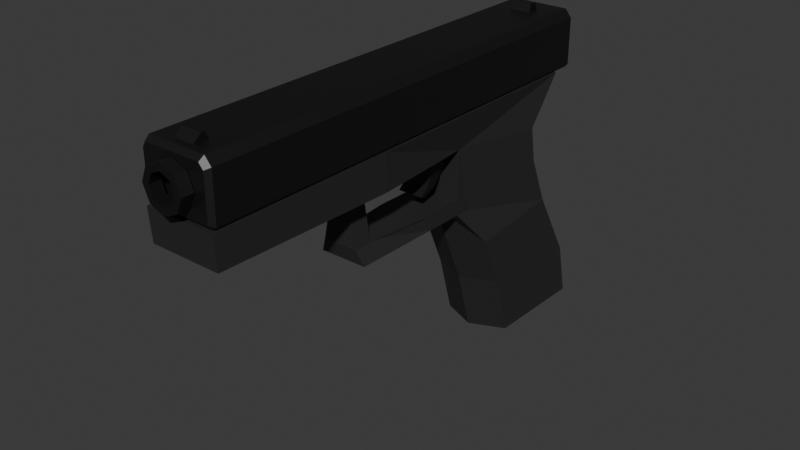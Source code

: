 # Source: glug.blend  (saved by Blender 5.0.119; exported with 4.5.12 LTS)
import bpy
from mathutils import Matrix  # noqa: F401  (used for matrix-valued properties, if any)

bpy.ops.wm.read_factory_settings(use_empty=True)
scene = bpy.context.scene
scene.name = 'Scene'

# ---- collections
col_collection = bpy.data.collections.new('Collection'); scene.collection.children.link(col_collection)

# ---- materials (node trees are filled in below, after node groups)
mat_material_002 = bpy.data.materials.new('Material.002')
mat_material_001 = bpy.data.materials.new('Material.001')

# ---- material node trees
mat_material_002.use_nodes = True; mat_material_002.node_tree.nodes.clear()
_N = mat_material_002.node_tree.nodes; _L = mat_material_002.node_tree.links
n0 = _N.new('ShaderNodeBsdfPrincipled'); n0.name = 'Principled BSDF'; n0.location = (-200, 100)
n0.inputs[0].default_value = (0.02311, 0.02311, 0.02311, 1.0)
n0.inputs[2].default_value = 0.5462
n1 = _N.new('ShaderNodeOutputMaterial'); n1.name = 'Material Output'; n1.location = (200, 100)
_L.new(n0.outputs[0], n1.inputs[0])
n1.is_active_output = True
mat_material_001.use_nodes = True; mat_material_001.node_tree.nodes.clear()
_N = mat_material_001.node_tree.nodes; _L = mat_material_001.node_tree.links
n0 = _N.new('ShaderNodeBsdfPrincipled'); n0.name = 'Principled BSDF'; n0.location = (-200, 100)
n0.inputs[0].default_value = (0.07513, 0.07321, 0.07321, 1.0)
n0.inputs[1].default_value = 1.0
n1 = _N.new('ShaderNodeOutputMaterial'); n1.name = 'Material Output'; n1.location = (200, 100)
_L.new(n0.outputs[0], n1.inputs[0])
n1.is_active_output = True

# ---- world
world_world = bpy.data.worlds.new('World'); scene.world = world_world
world_world.use_nodes = True; world_world.node_tree.nodes.clear()
_N = world_world.node_tree.nodes; _L = world_world.node_tree.links
n0 = _N.new('ShaderNodeOutputWorld'); n0.name = 'World Output'; n0.location = (200, 100)
n1 = _N.new('ShaderNodeBackground'); n1.name = 'Background'; n1.location = (-200, 100)
n1.inputs[0].default_value = (0.05088, 0.05088, 0.05088, 1.0)
_L.new(n1.outputs[0], n0.inputs[0])
n0.is_active_output = True
world_world.color = (0.05088, 0.05088, 0.05088)
world_world.sun_shadow_jitter_overblur = 0.0

# ---- meshes
me_cube_002 = bpy.data.meshes.new('Cube.002')
me_cube_002.from_pydata([(0.3291, -0.1445, -0.9271), (0.2258, -0.8148, 0.4958), (0.3291, 0.8744, -0.9465), (0.0, 1.078, -0.9465), (0.0, -0.8114, 1.459), (0.0, -0.2888, -0.9271), (0.009988, -0.8148, 0.4958), (0.3291, 0.7576, -0.4284), (0.3291, -0.3149, -0.3408), (0.0, -0.4592, -0.3408), (0.0, 0.9616, -0.4284), (0.3291, 0.3779, 0.2395), (0.3291, -0.5315, 0.1568), (0.0, -0.6758, 0.1568), (0.0, 0.5819, 0.2395), (0.2258, -0.8084, 1.104), (0.2258, -0.6704, 0.4958), (0.3291, 0.1857, 0.696), (0.0, 0.3897, 0.696), (0.3291, 0.3779, 0.2395), (0.3291, -0.5315, 0.1568), (0.0, 0.5819, 0.2395), (0.3291, -0.8114, 1.459), (0.0, 0.6532, 1.462), (0.3291, 0.4628, 1.462), (0.2258, -0.8084, 1.104), (0.0, 0.3196, 1.032), (0.3291, 0.1292, 1.032), (0.009988, -0.8084, 1.104), (0.3291, -3.56, 1.161), (0.3291, -3.581, 1.459), (0.0, -3.581, 1.459), (0.0, -3.581, 1.459), (0.3291, -3.581, 1.459), (0.3291, -3.56, 1.161), (0.0, -3.56, 1.161), (-0.3291, -0.1445, -0.9271), (-0.2158, -0.8148, 0.4958), (-0.3291, 0.8744, -0.9465), (-0.3291, 0.7576, -0.4284), (-0.3291, -0.3149, -0.3408), (-0.3291, 0.3779, 0.2395), (-0.3291, -0.5315, 0.1568), (-0.2158, -0.8084, 1.104), (-0.2158, -0.6704, 0.4958), (-0.3291, 0.1857, 0.696), (-0.3291, 0.3779, 0.2395), (-0.3291, -0.5315, 0.1568), (-0.3291, -0.8114, 1.459), (-0.3291, 0.4628, 1.462), (-0.2158, -0.8084, 1.104), (-0.3291, 0.1292, 1.032), (-0.3291, -3.56, 1.161), (-0.3291, -3.581, 1.459), (-0.3291, -3.581, 1.459), (-0.3291, -3.56, 1.161), (0.2258, -0.8133, 0.6378), (0.3291, 0.1725, 0.7744), (0.009988, -0.8133, 0.6378), (0.2258, -0.7026, 0.6378), (0.0, 0.3733, 0.7744), (-0.2158, -0.8133, 0.6378), (-0.3291, 0.1725, 0.7744), (-0.2158, -0.7026, 0.6378), (0.2258, -2.015, 0.5085), (0.009988, -2.015, 0.5085), (0.2258, -1.871, 0.5085), (0.1654, -2.05, 0.6505), (0.009988, -2.05, 0.6505), (-0.2158, -2.015, 0.5085), (-0.2158, -1.871, 0.5085), (-0.1554, -2.05, 0.6505), (0.1656, -1.903, 0.6505), (-0.1584, -1.903, 0.6505), (0.2258, -1.169, 0.5011), (0.2258, -1.202, 0.6431), (0.2258, -1.312, 0.6431), (-0.2158, -1.314, 0.5011), (-0.2158, -1.169, 0.5011), (-0.2158, -1.312, 0.6431), (0.009988, -1.312, 0.6431), (-0.2158, -1.202, 0.6431), (0.2258, -1.314, 0.5011), (0.009988, -1.314, 0.5011), (0.1654, -1.873, 0.6493), (-0.2158, -1.908, 0.5073), (-0.1554, -1.873, 0.6493), (0.2258, -1.908, 0.5073), (0.2258, -1.763, 0.5073), (0.1656, -1.796, 0.6493), (-0.2158, -1.763, 0.5073), (0.009988, -1.873, 0.6493), (-0.1584, -1.796, 0.6493), (0.009988, -1.908, 0.5073), (0.1004, -1.867, 1.029), (0.1004, -2.044, 1.03), (0.009988, -2.044, 1.03), (-0.0837, -2.044, 1.03), (-0.0837, -1.867, 1.029), (0.009988, -1.867, 1.029), (0.0, -1.866, 1.459), (0.0, -1.855, 1.126), (0.3291, -1.855, 1.126), (0.3291, -1.855, 1.126), (0.3291, -1.866, 1.459), (-0.3291, -1.855, 1.126), (-0.3291, -1.855, 1.126), (-0.3291, -1.866, 1.459), (0.0, -2.068, 1.459), (0.3291, -2.057, 1.13), (-0.3291, -2.057, 1.13), (0.0, -2.057, 1.13), (0.3291, -2.057, 1.13), (0.3291, -2.068, 1.459), (-0.3291, -2.057, 1.13), (-0.3291, -2.068, 1.459), (0.2616, -0.03793, -0.9291), (0.2616, 0.772, -0.9445), (0.0, 0.9341, -0.9445), (0.0, -0.1526, -0.9291), (-0.2616, -0.03793, -0.9291), (-0.2616, 0.772, -0.9445), (0.2616, -0.03793, -0.9291), (0.2616, 0.772, -0.9445), (0.0, -0.1526, -0.9291), (0.0, 0.9341, -0.9445), (-0.2616, -0.03793, -0.9291), (-0.2616, 0.772, -0.9445), (0.2616, -0.03906, -0.9983), (0.2616, 0.7708, -1.014), (0.0, -0.1538, -0.9983), (0.0, 0.9329, -1.014), (-0.2616, -0.03906, -0.9983), (-0.2616, 0.7708, -1.014)], [], [(27, 26, 23, 24), (1, 12, 20, 16), (3, 2, 0, 5), (12, 11, 19, 20), (12, 1, 6, 13), (0, 8, 9, 5), (2, 7, 8, 0), (3, 10, 7, 2), (8, 12, 13, 9), (7, 11, 12, 8), (10, 14, 11, 7), (19, 17, 16, 20), (21, 18, 17, 19), (112, 113, 30, 29), (11, 14, 21, 19), (113, 108, 31, 30), (24, 23, 4, 22), (111, 109, 34, 35), (15, 27, 24, 22), (59, 57, 27, 15), (58, 56, 25, 28), (56, 59, 15, 25), (57, 60, 26, 27), (34, 29, 30, 33), (32, 33, 30, 31), (35, 34, 33, 32), (109, 112, 29, 34), (51, 49, 23, 26), (37, 44, 47, 42), (3, 5, 36, 38), (42, 47, 46, 41), (42, 13, 6, 37), (36, 5, 9, 40), (38, 36, 40, 39), (3, 38, 39, 10), (40, 9, 13, 42), (39, 40, 42, 41), (10, 39, 41, 14), (46, 47, 44, 45), (21, 46, 45, 18), (114, 52, 53, 115), (41, 46, 21, 14), (115, 53, 31, 108), (49, 48, 4, 23), (111, 35, 55, 110), (43, 48, 49, 51), (63, 43, 51, 62), (58, 28, 50, 61), (61, 50, 43, 63), (62, 51, 26, 60), (55, 54, 53, 52), (32, 31, 53, 54), (35, 32, 54, 55), (110, 55, 52, 114), (45, 62, 60, 18), (71, 68, 96, 97), (90, 85, 69, 70), (44, 63, 62, 45), (17, 18, 60, 57), (88, 89, 72, 66), (89, 84, 67, 72), (16, 17, 57, 59), (69, 71, 73, 70), (65, 68, 71, 69), (64, 66, 72, 67), (65, 64, 67, 68), (92, 90, 70, 73), (84, 91, 99, 94), (93, 87, 64, 65), (87, 88, 66, 64), (85, 93, 65, 69), (86, 92, 73, 71), (61, 63, 81, 79), (37, 6, 83, 77), (1, 16, 74, 82), (6, 1, 82, 83), (56, 58, 80, 76), (63, 44, 78, 81), (59, 56, 76, 75), (16, 59, 75, 74), (44, 37, 77, 78), (58, 61, 79, 80), (79, 81, 92, 86), (77, 83, 93, 85), (82, 74, 88, 87), (83, 82, 87, 93), (76, 80, 91, 84), (81, 78, 90, 92), (74, 75, 89, 88), (78, 77, 85, 90), (80, 79, 86, 91), (99, 98, 97, 96), (94, 99, 96, 95), (91, 86, 98, 99), (86, 71, 97, 98), (67, 84, 94, 95), (68, 67, 95, 96), (50, 105, 106, 43), (28, 101, 105, 50), (48, 107, 100, 4), (43, 106, 107, 48), (25, 15, 103, 102), (28, 25, 102, 101), (22, 4, 100, 104), (15, 22, 104, 103), (105, 110, 114, 106), (107, 115, 108, 100), (106, 114, 115, 107), (102, 103, 112, 109), (104, 100, 108, 113), (103, 104, 113, 112), (102, 109, 95, 94), (110, 105, 98, 97), (96, 95, 109, 111, 110, 97), (99, 98, 105, 101, 102, 94), (118, 119, 116, 117), (118, 121, 120, 119), (123, 122, 128, 129), (125, 123, 129, 131), (117, 116, 122, 123), (119, 120, 126, 124), (116, 119, 124, 122), (121, 118, 125, 127), (120, 121, 127, 126), (118, 117, 123, 125), (131, 129, 128, 130), (131, 130, 132, 133), (124, 126, 132, 130), (122, 124, 130, 128), (127, 125, 131, 133), (126, 127, 133, 132)])
_uv = me_cube_002.uv_layers.new(name='UVMap')
_uv.uv.foreach_set('vector', [0.625, 0.5, 0.625, 0.375, 0.625, 0.375, 0.625, 0.5, 0.625, 0.75, 0.5625, 0.75, 0.5625, 0.75, 0.625, 0.75, 0.25, 0.5, 0.375, 0.5, 0.375, 0.75, 0.25, 0.75, 0.5625, 0.75, 0.5625, 0.5, 0.5625, 0.5, 0.5625, 0.75, 0.5625, 0.75, 0.625, 0.75, 0.625, 0.875, 0.5625, 0.875, 0.375, 0.75, 0.5, 0.75, 0.5, 0.875, 0.375, 0.875, 0.375, 0.5, 0.5, 0.5, 0.5, 0.75, 0.375, 0.75, 0.375, 0.375, 0.5, 0.375, 0.5, 0.5, 0.375, 0.5, 0.5, 0.75, 0.5625, 0.75, 0.5625, 0.875, 0.5, 0.875, 0.5, 0.5, 0.5625, 0.5, 0.5625, 0.75, 0.5, 0.75, 0.5, 0.375, 0.5625, 0.375, 0.5625, 0.5, 0.5, 0.5, 0.5625, 0.5, 0.625, 0.5, 0.625, 0.75, 0.5625, 0.75, 0.5625, 0.375, 0.625, 0.375, 0.625, 0.5, 0.5625, 0.5, 0.625, 0.75, 0.625, 0.75, 0.625, 0.75, 0.625, 0.75, 0.5625, 0.5, 0.5625, 0.375, 0.5625, 0.375, 0.5625, 0.5, 0.625, 0.75, 0.75, 0.75, 0.75, 0.75, 0.625, 0.75, 0.625, 0.5, 0.75, 0.5, 0.75, 0.75, 0.625, 0.75, 0.625, 0.875, 0.625, 0.75, 0.625, 0.75, 0.625, 0.875, 0.625, 0.75, 0.625, 0.5, 0.625, 0.5, 0.625, 0.75, 0.625, 0.75, 0.625, 0.5, 0.625, 0.5, 0.625, 0.75, 0.625, 0.875, 0.625, 0.75, 0.625, 0.75, 0.625, 0.875, 0.625, 0.75, 0.625, 0.75, 0.625, 0.75, 0.625, 0.75, 0.625, 0.5, 0.625, 0.375, 0.625, 0.375, 0.625, 0.5, 0.625, 0.75, 0.625, 0.75, 0.625, 0.75, 0.625, 0.75, 0.625, 0.875, 0.625, 0.75, 0.625, 0.75, 0.625, 0.875, 0.625, 0.875, 0.625, 0.75, 0.625, 0.75, 0.625, 0.875, 0.625, 0.75, 0.625, 0.75, 0.625, 0.75, 0.625, 0.75, 0.625, 0.5, 0.625, 0.5, 0.625, 0.375, 0.625, 0.375, 0.625, 0.75, 0.625, 0.75, 0.5625, 0.75, 0.5625, 0.75, 0.25, 0.5, 0.25, 0.75, 0.375, 0.75, 0.375, 0.5, 0.5625, 0.75, 0.5625, 0.75, 0.5625, 0.5, 0.5625, 0.5, 0.5625, 0.75, 0.5625, 0.875, 0.625, 0.875, 0.625, 0.75, 0.375, 0.75, 0.375, 0.875, 0.5, 0.875, 0.5, 0.75, 0.375, 0.5, 0.375, 0.75, 0.5, 0.75, 0.5, 0.5, 0.375, 0.375, 0.375, 0.5, 0.5, 0.5, 0.5, 0.375, 0.5, 0.75, 0.5, 0.875, 0.5625, 0.875, 0.5625, 0.75, 0.5, 0.5, 0.5, 0.75, 0.5625, 0.75, 0.5625, 0.5, 0.5, 0.375, 0.5, 0.5, 0.5625, 0.5, 0.5625, 0.375, 0.5625, 0.5, 0.5625, 0.75, 0.625, 0.75, 0.625, 0.5, 0.5625, 0.375, 0.5625, 0.5, 0.625, 0.5, 0.625, 0.375, 0.625, 0.75, 0.625, 0.75, 0.625, 0.75, 0.625, 0.75, 0.5625, 0.5, 0.5625, 0.5, 0.5625, 0.375, 0.5625, 0.375, 0.625, 0.75, 0.625, 0.75, 0.75, 0.75, 0.75, 0.75, 0.625, 0.5, 0.625, 0.75, 0.75, 0.75, 0.75, 0.5, 0.625, 0.875, 0.625, 0.875, 0.625, 0.75, 0.625, 0.75, 0.625, 0.75, 0.625, 0.75, 0.625, 0.5, 0.625, 0.5, 0.625, 0.75, 0.625, 0.75, 0.625, 0.5, 0.625, 0.5, 0.625, 0.875, 0.625, 0.875, 0.625, 0.75, 0.625, 0.75, 0.625, 0.75, 0.625, 0.75, 0.625, 0.75, 0.625, 0.75, 0.625, 0.5, 0.625, 0.5, 0.625, 0.375, 0.625, 0.375, 0.625, 0.75, 0.625, 0.75, 0.625, 0.75, 0.625, 0.75, 0.625, 0.875, 0.625, 0.875, 0.625, 0.75, 0.625, 0.75, 0.625, 0.875, 0.625, 0.875, 0.625, 0.75, 0.625, 0.75, 0.625, 0.75, 0.625, 0.75, 0.625, 0.75, 0.625, 0.75, 0.625, 0.5, 0.625, 0.5, 0.625, 0.375, 0.625, 0.375, 0.625, 0.75, 0.625, 0.875, 0.625, 0.875, 0.625, 0.75, 0.625, 0.75, 0.625, 0.75, 0.625, 0.75, 0.625, 0.75, 0.625, 0.75, 0.625, 0.75, 0.625, 0.5, 0.625, 0.5, 0.625, 0.5, 0.625, 0.375, 0.625, 0.375, 0.625, 0.5, 0.625, 0.75, 0.625, 0.75, 0.625, 0.75, 0.625, 0.75, 0.625, 0.75, 0.625, 0.75, 0.625, 0.75, 0.625, 0.75, 0.625, 0.75, 0.625, 0.5, 0.625, 0.5, 0.625, 0.75, 0.625, 0.75, 0.625, 0.75, 0.625, 0.75, 0.625, 0.75, 0.625, 0.875, 0.625, 0.875, 0.625, 0.75, 0.625, 0.75, 0.625, 0.75, 0.625, 0.75, 0.625, 0.75, 0.625, 0.75, 0.625, 0.875, 0.625, 0.75, 0.625, 0.75, 0.625, 0.875, 0.625, 0.75, 0.625, 0.75, 0.625, 0.75, 0.625, 0.75, 0.625, 0.75, 0.625, 0.875, 0.625, 0.875, 0.625, 0.75, 0.625, 0.875, 0.625, 0.75, 0.625, 0.75, 0.625, 0.875, 0.625, 0.75, 0.625, 0.75, 0.625, 0.75, 0.625, 0.75, 0.625, 0.75, 0.625, 0.875, 0.625, 0.875, 0.625, 0.75, 0.625, 0.75, 0.625, 0.75, 0.625, 0.75, 0.625, 0.75, 0.625, 0.75, 0.625, 0.75, 0.625, 0.75, 0.625, 0.75, 0.625, 0.75, 0.625, 0.875, 0.625, 0.875, 0.625, 0.75, 0.625, 0.75, 0.625, 0.75, 0.625, 0.75, 0.625, 0.75, 0.625, 0.875, 0.625, 0.75, 0.625, 0.75, 0.625, 0.875, 0.625, 0.75, 0.625, 0.875, 0.625, 0.875, 0.625, 0.75, 0.625, 0.75, 0.625, 0.75, 0.625, 0.75, 0.625, 0.75, 0.625, 0.75, 0.625, 0.75, 0.625, 0.75, 0.625, 0.75, 0.625, 0.75, 0.625, 0.75, 0.625, 0.75, 0.625, 0.75, 0.625, 0.75, 0.625, 0.75, 0.625, 0.75, 0.625, 0.75, 0.625, 0.875, 0.625, 0.75, 0.625, 0.75, 0.625, 0.875, 0.625, 0.75, 0.625, 0.75, 0.625, 0.75, 0.625, 0.75, 0.625, 0.75, 0.625, 0.875, 0.625, 0.875, 0.625, 0.75, 0.625, 0.75, 0.625, 0.75, 0.625, 0.75, 0.625, 0.75, 0.625, 0.875, 0.625, 0.75, 0.625, 0.75, 0.625, 0.875, 0.625, 0.75, 0.625, 0.875, 0.625, 0.875, 0.625, 0.75, 0.625, 0.75, 0.625, 0.75, 0.625, 0.75, 0.625, 0.75, 0.625, 0.75, 0.625, 0.75, 0.625, 0.75, 0.625, 0.75, 0.625, 0.75, 0.625, 0.75, 0.625, 0.75, 0.625, 0.75, 0.625, 0.875, 0.625, 0.75, 0.625, 0.75, 0.625, 0.875, 0.625, 0.875, 0.625, 0.75, 0.625, 0.75, 0.625, 0.875, 0.625, 0.75, 0.625, 0.875, 0.625, 0.875, 0.625, 0.75, 0.625, 0.875, 0.625, 0.75, 0.625, 0.75, 0.625, 0.875, 0.625, 0.75, 0.625, 0.75, 0.625, 0.75, 0.625, 0.75, 0.625, 0.75, 0.625, 0.75, 0.625, 0.75, 0.625, 0.75, 0.625, 0.875, 0.625, 0.75, 0.625, 0.75, 0.625, 0.875, 0.625, 0.75, 0.625, 0.75, 0.625, 0.75, 0.625, 0.75, 0.625, 0.875, 0.625, 0.875, 0.625, 0.75, 0.625, 0.75, 0.625, 0.75, 0.625, 0.75, 0.75, 0.75, 0.75, 0.75, 0.625, 0.75, 0.625, 0.75, 0.625, 0.75, 0.625, 0.75, 0.625, 0.75, 0.625, 0.75, 0.625, 0.75, 0.625, 0.75, 0.625, 0.875, 0.625, 0.75, 0.625, 0.75, 0.625, 0.875, 0.625, 0.75, 0.75, 0.75, 0.75, 0.75, 0.625, 0.75, 0.625, 0.75, 0.625, 0.75, 0.625, 0.75, 0.625, 0.75, 0.625, 0.75, 0.625, 0.75, 0.625, 0.75, 0.625, 0.75, 0.625, 0.75, 0.625, 0.75, 0.75, 0.75, 0.75, 0.75, 0.625, 0.75, 0.625, 0.75, 0.625, 0.75, 0.625, 0.75, 0.625, 0.75, 0.625, 0.75, 0.625, 0.75, 0.625, 0.75, 0.625, 0.75, 0.75, 0.75, 0.75, 0.75, 0.625, 0.75, 0.625, 0.75, 0.625, 0.75, 0.625, 0.75, 0.625, 0.75, 0.625, 0.75, 0.625, 0.75, 0.625, 0.75, 0.625, 0.75, 0.625, 0.75, 0.625, 0.75, 0.625, 0.75, 0.625, 0.75, 0.0, 0.0, 0.0, 0.0, 0.0, 0.0, 0.0, 0.0, 0.0, 0.0, 0.0, 0.0, 0.0, 0.0, 0.0, 0.0, 0.0, 0.0, 0.0, 0.0, 0.0, 0.0, 0.0, 0.0, 0.25, 0.5, 0.25, 0.75, 0.375, 0.75, 0.375, 0.5, 0.25, 0.5, 0.375, 0.5, 0.375, 0.75, 0.25, 0.75, 0.375, 0.5, 0.375, 0.75, 0.375, 0.75, 0.375, 0.5, 0.25, 0.5, 0.375, 0.5, 0.375, 0.5, 0.25, 0.5, 0.375, 0.5, 0.375, 0.75, 0.375, 0.75, 0.375, 0.5, 0.25, 0.75, 0.375, 0.75, 0.375, 0.75, 0.25, 0.75, 0.375, 0.75, 0.25, 0.75, 0.25, 0.75, 0.375, 0.75, 0.375, 0.5, 0.25, 0.5, 0.25, 0.5, 0.375, 0.5, 0.375, 0.75, 0.375, 0.5, 0.375, 0.5, 0.375, 0.75, 0.25, 0.5, 0.375, 0.5, 0.375, 0.5, 0.25, 0.5, 0.25, 0.5, 0.375, 0.5, 0.375, 0.75, 0.25, 0.75, 0.25, 0.5, 0.25, 0.75, 0.375, 0.75, 0.375, 0.5, 0.25, 0.75, 0.375, 0.75, 0.375, 0.75, 0.25, 0.75, 0.375, 0.75, 0.25, 0.75, 0.25, 0.75, 0.375, 0.75, 0.375, 0.5, 0.25, 0.5, 0.25, 0.5, 0.375, 0.5, 0.375, 0.75, 0.375, 0.5, 0.375, 0.5, 0.375, 0.75])
me_cube_002.materials.append(mat_material_002)
me_cube_002.update()
me_cube_003 = bpy.data.meshes.new('Cube.003')
me_cube_003.from_pydata([(0.0, -0.8114, 1.459), (0.0, 0.6532, 1.462), (0.0, -3.581, 1.459), (0.3291, -3.581, 1.459), (0.0, -0.8119, 1.987), (0.0, 0.6526, 1.99), (0.2695, -0.8119, 1.987), (0.3291, -0.8118, 1.915), (0.2695, 0.6526, 1.99), (0.3291, 0.6527, 1.918), (0.3291, -0.8114, 1.489), (0.3044, -0.8114, 1.459), (0.3291, 0.6532, 1.492), (0.3044, 0.6532, 1.462), (0.0, -3.541, 1.459), (0.0, -3.581, 1.5), (0.0, -3.582, 1.946), (0.0, -3.541, 1.987), (0.295, -3.582, 1.898), (0.3291, -3.541, 1.915), (0.2554, -3.582, 1.946), (0.2695, -3.541, 1.987), (0.2903, -3.581, 1.5), (0.3044, -3.541, 1.459), (0.295, -3.581, 1.506), (0.3291, -3.541, 1.489), (0.0, -3.582, 1.905), (0.0, -3.581, 1.53), (0.1323, -3.581, 1.585), (0.188, -3.582, 1.718), (0.1334, -3.582, 1.853), (0.0, -3.582, 1.905), (0.0, -3.581, 1.53), (0.1323, -3.581, 1.585), (0.188, -3.582, 1.718), (0.1334, -3.582, 1.853), (0.0, -2.203, 1.905), (0.0, -2.203, 1.53), (0.1323, -2.203, 1.585), (0.188, -2.203, 1.718), (0.1334, -2.203, 1.853)], [(3, 2)], [(8, 6, 7, 9), (8, 5, 4, 6), (12, 10, 11, 13), (13, 11, 0, 1), (10, 12, 9, 7), (12, 13, 1, 5, 8, 9), (20, 18, 19, 21), (16, 20, 21, 17), (24, 22, 23, 25), (22, 15, 14, 23), (18, 24, 25, 19), (11, 23, 14, 0), (15, 22, 24, 18, 20, 16, 26, 30, 29, 28, 27), (6, 4, 17, 21), (19, 7, 6, 21), (25, 10, 7, 19), (23, 11, 10, 25), (35, 31, 36, 40), (28, 29, 34, 33), (29, 30, 35, 34), (27, 28, 33, 32), (30, 26, 31, 35), (37, 38, 39, 40, 36), (33, 34, 39, 38), (34, 35, 40, 39), (32, 33, 38, 37)])
_uv = me_cube_003.uv_layers.new(name='UVMap')
_uv.uv.foreach_set('vector', [0.6476, 0.5, 0.6476, 0.75, 0.625, 0.75, 0.625, 0.5, 0.6476, 0.5, 0.75, 0.5, 0.75, 0.75, 0.6476, 0.75, 0.625, 0.5, 0.625, 0.75, 0.6344, 0.75, 0.6344, 0.5, 0.6344, 0.5, 0.6344, 0.75, 0.75, 0.75, 0.75, 0.5, 0.625, 0.75, 0.625, 0.5, 0.625, 0.5, 0.625, 0.75, 0.625, 0.5, 0.6344, 0.5, 0.75, 0.5, 0.75, 0.5, 0.6476, 0.5, 0.625, 0.5, 0.653, 0.75, 0.638, 0.75, 0.625, 0.75, 0.6476, 0.75, 0.75, 0.75, 0.653, 0.75, 0.6476, 0.75, 0.75, 0.75, 0.638, 0.75, 0.6397, 0.75, 0.6344, 0.75, 0.625, 0.75, 0.6397, 0.75, 0.75, 0.75, 0.75, 0.75, 0.6344, 0.75, 0.638, 0.75, 0.638, 0.75, 0.625, 0.75, 0.625, 0.75, 0.6344, 0.75, 0.6344, 0.75, 0.75, 0.75, 0.75, 0.75, 0.75, 0.75, 0.6397, 0.75, 0.638, 0.75, 0.638, 0.75, 0.653, 0.75, 0.75, 0.75, 0.75, 0.75, 0.6993, 0.75, 0.6786, 0.75, 0.6997, 0.75, 0.75, 0.75, 0.6476, 0.75, 0.75, 0.75, 0.75, 0.75, 0.6476, 0.75, 0.625, 0.75, 0.625, 0.75, 0.6476, 0.75, 0.6476, 0.75, 0.625, 0.75, 0.625, 0.75, 0.625, 0.75, 0.625, 0.75, 0.6344, 0.75, 0.6344, 0.75, 0.625, 0.75, 0.625, 0.75, 0.6993, 0.75, 0.75, 0.75, 0.75, 0.75, 0.6993, 0.75, 0.6997, 0.75, 0.6786, 0.75, 0.6786, 0.75, 0.6997, 0.75, 0.6786, 0.75, 0.6993, 0.75, 0.6993, 0.75, 0.6786, 0.75, 0.75, 0.75, 0.6997, 0.75, 0.6997, 0.75, 0.75, 0.75, 0.6993, 0.75, 0.75, 0.75, 0.75, 0.75, 0.6993, 0.75, 0.75, 0.75, 0.6997, 0.75, 0.6786, 0.75, 0.6993, 0.75, 0.75, 0.75, 0.6997, 0.75, 0.6786, 0.75, 0.6786, 0.75, 0.6997, 0.75, 0.6786, 0.75, 0.6993, 0.75, 0.6993, 0.75, 0.6786, 0.75, 0.75, 0.75, 0.6997, 0.75, 0.6997, 0.75, 0.75, 0.75])
me_cube_003.materials.append(mat_material_001)
me_cube_003.update()
me_circle = bpy.data.meshes.new('Circle')
me_circle.from_pydata([(0.0, -3.586, 1.911), (-0.137, -3.586, 1.855), (-0.1938, -3.586, 1.717), (-0.137, -3.586, 1.58), (0.0, -3.586, 1.524), (0.137, -3.586, 1.58), (0.1938, -3.586, 1.717), (0.137, -3.586, 1.855), (6.184e-10, -3.586, 1.847), (-0.09154, -3.586, 1.809), (-0.1295, -3.586, 1.717), (-0.09154, -3.586, 1.626), (6.184e-10, -3.586, 1.588), (0.09154, -3.586, 1.626), (0.1295, -3.586, 1.717), (0.09154, -3.586, 1.809), (-0.137, -3.694, 1.855), (0.0, -3.694, 1.911), (-0.1938, -3.694, 1.717), (-0.137, -3.694, 1.58), (0.0, -3.694, 1.524), (0.137, -3.694, 1.58), (0.1938, -3.694, 1.717), (0.137, -3.694, 1.855), (-0.09154, -3.694, 1.809), (6.184e-10, -3.694, 1.847), (-0.1295, -3.694, 1.717), (-0.09154, -3.694, 1.626), (6.184e-10, -3.694, 1.588), (0.09154, -3.694, 1.626), (0.1295, -3.694, 1.717), (0.09154, -3.694, 1.809)], [], [(6, 14, 15, 7), (4, 12, 13, 5), (2, 10, 11, 3), (0, 8, 9, 1), (7, 15, 8, 0), (5, 13, 14, 6), (3, 11, 12, 4), (1, 9, 10, 2), (22, 23, 31, 30), (20, 21, 29, 28), (18, 19, 27, 26), (17, 16, 24, 25), (23, 17, 25, 31), (21, 22, 30, 29), (19, 20, 28, 27), (16, 18, 26, 24), (10, 9, 24, 26), (2, 3, 19, 18), (11, 10, 26, 27), (3, 4, 20, 19), (12, 11, 27, 28), (4, 5, 21, 20), (13, 12, 28, 29), (5, 6, 22, 21), (14, 13, 29, 30), (6, 7, 23, 22), (15, 14, 30, 31), (7, 0, 17, 23), (0, 1, 16, 17), (8, 15, 31, 25), (9, 8, 25, 24), (1, 2, 18, 16)])
_uv = me_circle.uv_layers.new(name='UVMap')
_uv.uv.foreach_set('vector', [0.0, 0.0, 0.0, 0.0, 0.0, 0.0, 0.0, 0.0, 0.0, 0.0, 0.0, 0.0, 0.0, 0.0, 0.0, 0.0, 0.0, 0.0, 0.0, 0.0, 0.0, 0.0, 0.0, 0.0, 0.0, 0.0, 0.0, 0.0, 0.0, 0.0, 0.0, 0.0, 0.0, 0.0, 0.0, 0.0, 0.0, 0.0, 0.0, 0.0, 0.0, 0.0, 0.0, 0.0, 0.0, 0.0, 0.0, 0.0, 0.0, 0.0, 0.0, 0.0, 0.0, 0.0, 0.0, 0.0, 0.0, 0.0, 0.0, 0.0, 0.0, 0.0, 0.0, 0.0, 0.0, 0.0, 0.0, 0.0, 0.0, 0.0, 0.0, 0.0, 0.0, 0.0, 0.0, 0.0, 0.0, 0.0, 0.0, 0.0, 0.0, 0.0, 0.0, 0.0, 0.0, 0.0, 0.0, 0.0, 0.0, 0.0, 0.0, 0.0, 0.0, 0.0, 0.0, 0.0, 0.0, 0.0, 0.0, 0.0, 0.0, 0.0, 0.0, 0.0, 0.0, 0.0, 0.0, 0.0, 0.0, 0.0, 0.0, 0.0, 0.0, 0.0, 0.0, 0.0, 0.0, 0.0, 0.0, 0.0, 0.0, 0.0, 0.0, 0.0, 0.0, 0.0, 0.0, 0.0, 0.0, 0.0, 0.0, 0.0, 0.0, 0.0, 0.0, 0.0, 0.0, 0.0, 0.0, 0.0, 0.0, 0.0, 0.0, 0.0, 0.0, 0.0, 0.0, 0.0, 0.0, 0.0, 0.0, 0.0, 0.0, 0.0, 0.0, 0.0, 0.0, 0.0, 0.0, 0.0, 0.0, 0.0, 0.0, 0.0, 0.0, 0.0, 0.0, 0.0, 0.0, 0.0, 0.0, 0.0, 0.0, 0.0, 0.0, 0.0, 0.0, 0.0, 0.0, 0.0, 0.0, 0.0, 0.0, 0.0, 0.0, 0.0, 0.0, 0.0, 0.0, 0.0, 0.0, 0.0, 0.0, 0.0, 0.0, 0.0, 0.0, 0.0, 0.0, 0.0, 0.0, 0.0, 0.0, 0.0, 0.0, 0.0, 0.0, 0.0, 0.0, 0.0, 0.0, 0.0, 0.0, 0.0, 0.0, 0.0, 0.0, 0.0, 0.0, 0.0, 0.0, 0.0, 0.0, 0.0, 0.0, 0.0, 0.0, 0.0, 0.0, 0.0, 0.0, 0.0, 0.0, 0.0, 0.0, 0.0, 0.0, 0.0, 0.0, 0.0, 0.0, 0.0, 0.0, 0.0, 0.0, 0.0, 0.0, 0.0, 0.0, 0.0, 0.0, 0.0, 0.0, 0.0, 0.0, 0.0])
me_circle.materials.append(mat_material_001)
me_circle.update()
me_cube_004 = bpy.data.meshes.new('Cube.004')
me_cube_004.from_pydata([(-0.0967, 0.2976, 1.869), (-0.0967, 0.3561, 2.065), (-0.0967, 0.491, 1.869), (-0.0967, 0.4259, 2.065), (0.0967, 0.2976, 1.869), (0.0967, 0.3561, 2.065), (0.0967, 0.491, 1.869), (0.0967, 0.4259, 2.065)], [], [(0, 1, 3, 2), (2, 3, 7, 6), (6, 7, 5, 4), (4, 5, 1, 0), (2, 6, 4, 0), (7, 3, 1, 5)])
_uv = me_cube_004.uv_layers.new(name='UVMap')
_uv.uv.foreach_set('vector', [0.375, 0.0, 0.625, 0.0, 0.625, 0.25, 0.375, 0.25, 0.375, 0.25, 0.625, 0.25, 0.625, 0.5, 0.375, 0.5, 0.375, 0.5, 0.625, 0.5, 0.625, 0.75, 0.375, 0.75, 0.375, 0.75, 0.625, 0.75, 0.625, 1.0, 0.375, 1.0, 0.125, 0.5, 0.375, 0.5, 0.375, 0.75, 0.125, 0.75, 0.625, 0.5, 0.875, 0.5, 0.875, 0.75, 0.625, 0.75])
me_cube_004.materials.append(mat_material_001)
me_cube_004.update()
me_cube_005 = bpy.data.meshes.new('Cube.005')
me_cube_005.from_pydata([(-0.0967, -3.51, 1.958), (-0.0967, -3.412, 2.051), (-0.0967, -3.329, 1.96), (-0.0967, -3.381, 2.052), (0.0967, -3.51, 1.958), (0.0967, -3.412, 2.051), (0.0967, -3.329, 1.96), (0.0967, -3.381, 2.052)], [], [(0, 1, 3, 2), (2, 3, 7, 6), (6, 7, 5, 4), (4, 5, 1, 0), (2, 6, 4, 0), (7, 3, 1, 5)])
_uv = me_cube_005.uv_layers.new(name='UVMap')
_uv.uv.foreach_set('vector', [0.375, 0.0, 0.625, 0.0, 0.625, 0.25, 0.375, 0.25, 0.375, 0.25, 0.625, 0.25, 0.625, 0.5, 0.375, 0.5, 0.375, 0.5, 0.625, 0.5, 0.625, 0.75, 0.375, 0.75, 0.375, 0.75, 0.625, 0.75, 0.625, 1.0, 0.375, 1.0, 0.125, 0.5, 0.375, 0.5, 0.375, 0.75, 0.125, 0.75, 0.625, 0.5, 0.875, 0.5, 0.875, 0.75, 0.625, 0.75])
me_cube_005.materials.append(mat_material_001)
me_cube_005.update()
me_cube_006 = bpy.data.meshes.new('Cube.006')
me_cube_006.from_pydata([(-0.1209, -1.174, 0.7645), (-0.1209, -0.9843, 1.304), (-0.1209, -1.142, 0.7532), (-0.1209, -0.7487, 1.221), (0.1209, -1.174, 0.7645), (0.1209, -0.9843, 1.304), (0.1209, -1.142, 0.7532), (0.1209, -0.7487, 1.221), (-0.1209, -1.091, 0.8363), (-0.1209, -1.053, 0.9241), (-0.1209, -1.034, 1.019), (-0.1209, -1.075, 1.116), (-0.1209, -1.016, 1.214), (-0.1209, -0.7802, 1.131), (-0.1209, -0.8608, 1.065), (-0.1209, -0.9003, 0.9715), (-0.1209, -0.9414, 0.885), (-0.1209, -1.003, 0.8054), (0.1209, -0.7802, 1.131), (0.1209, -0.8608, 1.065), (0.1209, -0.9003, 0.9715), (0.1209, -0.9414, 0.885), (0.1209, -1.003, 0.8054), (0.1209, -1.016, 1.214), (0.1209, -1.075, 1.116), (0.1209, -1.034, 1.019), (0.1209, -1.053, 0.9241), (0.1209, -1.091, 0.8363)], [], [(12, 1, 3, 13), (13, 3, 7, 18), (18, 7, 5, 23), (23, 5, 1, 12), (2, 6, 4, 0), (7, 3, 1, 5), (4, 27, 8, 0), (27, 26, 9, 8), (26, 25, 10, 9), (25, 24, 11, 10), (24, 23, 12, 11), (6, 22, 27, 4), (22, 21, 26, 27), (21, 20, 25, 26), (20, 19, 24, 25), (19, 18, 23, 24), (2, 17, 22, 6), (17, 16, 21, 22), (16, 15, 20, 21), (15, 14, 19, 20), (14, 13, 18, 19), (0, 8, 17, 2), (8, 9, 16, 17), (9, 10, 15, 16), (10, 11, 14, 15), (11, 12, 13, 14)])
_uv = me_cube_006.uv_layers.new(name='UVMap')
_uv.uv.foreach_set('vector', [0.5833, 0.0, 0.625, 0.0, 0.625, 0.25, 0.5833, 0.25, 0.5833, 0.25, 0.625, 0.25, 0.625, 0.5, 0.5833, 0.5, 0.5833, 0.5, 0.625, 0.5, 0.625, 0.75, 0.5833, 0.75, 0.5833, 0.75, 0.625, 0.75, 0.625, 1.0, 0.5833, 1.0, 0.125, 0.5, 0.375, 0.5, 0.375, 0.75, 0.125, 0.75, 0.625, 0.5, 0.875, 0.5, 0.875, 0.75, 0.625, 0.75, 0.375, 0.75, 0.4167, 0.75, 0.4167, 1.0, 0.375, 1.0, 0.4167, 0.75, 0.4583, 0.75, 0.4583, 1.0, 0.4167, 1.0, 0.4583, 0.75, 0.5, 0.75, 0.5, 1.0, 0.4583, 1.0, 0.5, 0.75, 0.5417, 0.75, 0.5417, 1.0, 0.5, 1.0, 0.5417, 0.75, 0.5833, 0.75, 0.5833, 1.0, 0.5417, 1.0, 0.375, 0.5, 0.4167, 0.5, 0.4167, 0.75, 0.375, 0.75, 0.4167, 0.5, 0.4583, 0.5, 0.4583, 0.75, 0.4167, 0.75, 0.4583, 0.5, 0.5, 0.5, 0.5, 0.75, 0.4583, 0.75, 0.5, 0.5, 0.5417, 0.5, 0.5417, 0.75, 0.5, 0.75, 0.5417, 0.5, 0.5833, 0.5, 0.5833, 0.75, 0.5417, 0.75, 0.375, 0.25, 0.4167, 0.25, 0.4167, 0.5, 0.375, 0.5, 0.4167, 0.25, 0.4583, 0.25, 0.4583, 0.5, 0.4167, 0.5, 0.4583, 0.25, 0.5, 0.25, 0.5, 0.5, 0.4583, 0.5, 0.5, 0.25, 0.5417, 0.25, 0.5417, 0.5, 0.5, 0.5, 0.5417, 0.25, 0.5833, 0.25, 0.5833, 0.5, 0.5417, 0.5, 0.375, 0.0, 0.4167, 0.0, 0.4167, 0.25, 0.375, 0.25, 0.4167, 0.0, 0.4583, 0.0, 0.4583, 0.25, 0.4167, 0.25, 0.4583, 0.0, 0.5, 0.0, 0.5, 0.25, 0.4583, 0.25, 0.5, 0.0, 0.5417, 0.0, 0.5417, 0.25, 0.5, 0.25, 0.5417, 0.0, 0.5833, 0.0, 0.5833, 0.25, 0.5417, 0.25])
me_cube_006.materials.append(mat_material_001)
me_cube_006.update()

# ---- objects
ob_cube = bpy.data.objects.new('Cube', me_cube_002)
ob_cube_001 = bpy.data.objects.new('Cube.001', me_cube_003)
ob_circle = bpy.data.objects.new('Circle', me_circle)
ob_cube_002 = bpy.data.objects.new('Cube.002', me_cube_004)
ob_cube_003 = bpy.data.objects.new('Cube.003', me_cube_005)
ob_cube_004 = bpy.data.objects.new('Cube.004', me_cube_006)

# ---- transforms, parenting, visibility, modifiers, constraints
ob_cube.location = (0.0, 0.0, 0.0)
ob_cube_001.location = (0.0, 0.0, 0.0)
_m = ob_cube_001.modifiers.new('Mirror', 'MIRROR')
_m.use_clip = True
ob_circle.location = (0.0, 0.0, 0.0)
ob_cube_002.location = (0.0, 0.0, 0.0)
ob_cube_003.location = (0.0, 0.0, 0.0)
ob_cube_004.location = (0.0, 0.0, 0.0)

# ---- collection membership
col_collection.objects.link(ob_cube)
col_collection.objects.link(ob_cube_001)
col_collection.objects.link(ob_circle)
col_collection.objects.link(ob_cube_002)
col_collection.objects.link(ob_cube_003)
col_collection.objects.link(ob_cube_004)

# ---- scene / render settings (as saved in the file)
scene.frame_start = 1; scene.frame_end = 250; scene.frame_set(1)
scene.render.engine = 'BLENDER_EEVEE_NEXT'
scene.render.bake_bias = 0.0
scene.render.bake_samples = 0
scene.cycles.sampling_pattern = 'TABULATED_SOBOL'
scene.eevee.use_volume_custom_range = False
bpy.context.view_layer.update()

# ---- added for rendering (the .blend has no active camera and no usable light): camera, sun
cam_auto = bpy.data.cameras.new('AutoCamera')
cam_auto.lens = 50.0
cam_auto.sensor_width = 36.0
cam_auto.clip_end = 1000.0
ob_auto_camera = bpy.data.objects.new('AutoCamera', cam_auto)
scene.collection.objects.link(ob_auto_camera)
ob_auto_camera.location = (5.29023, -7.65624, 4.758)
ob_auto_camera.rotation_euler = (1.09748, -7.21219e-08, 0.694738)
scene.camera = ob_auto_camera
light_auto_sun = bpy.data.lights.new('AutoSun', 'SUN')
light_auto_sun.energy = 3.0
light_auto_sun.angle = 0.0523599
ob_auto_sun = bpy.data.objects.new('AutoSun', light_auto_sun)
scene.collection.objects.link(ob_auto_sun)
ob_auto_sun.rotation_euler = (0.872665, 0.174533, 0.523599)
bpy.context.view_layer.update()
